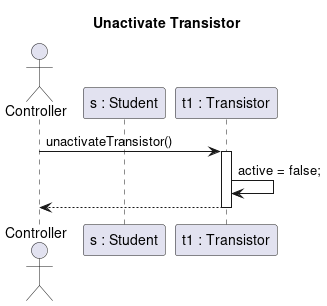

The diagram above was rendered by PlantUML. Its source (embedded in the PNG):
@startuml unactivate_transistor
title Unactivate Transistor

actor Controller as c order 10
participant "t1 : Transistor" as Transistor order 30
participant "s : Student" as Student order 20

c -> Transistor : unactivateTransistor()
activate Transistor

    Transistor -> Transistor : active = false;

    c <-- Transistor
deactivate Transistor




@enduml